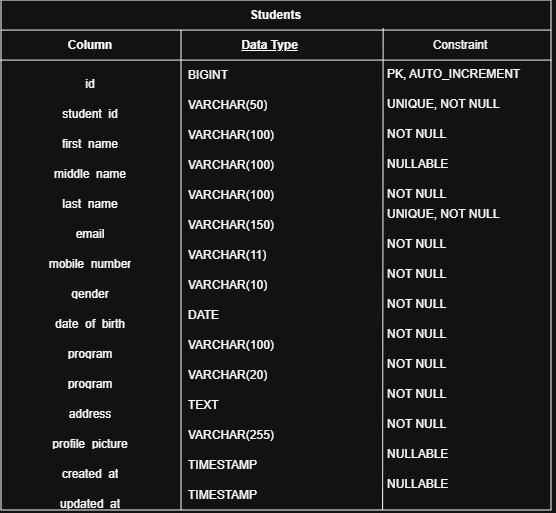

The diagram above was exported from draw.io. Its source (the exported page's mxGraphModel, read from the mxfile embedded in the PNG):
<mxGraphModel dx="858" dy="478" grid="1" gridSize="10" guides="1" tooltips="1" connect="1" arrows="1" fold="1" page="1" pageScale="1" pageWidth="850" pageHeight="1100" math="0" shadow="0" extFonts="Permanent Marker^https://fonts.googleapis.com/css?family=Permanent+Marker">
  <root>
    <mxCell id="0" />
    <mxCell id="1" parent="0" />
    <mxCell id="xg7-zyuVUNOrhCWsjbAW-1" parent="1" style="shape=table;startSize=30;container=1;collapsible=1;childLayout=tableLayout;fixedRows=1;rowLines=0;fontStyle=1;align=center;resizeLast=1;html=1;" value="Students" vertex="1">
      <mxGeometry height="510" width="550.0000000000001" x="10" y="160" as="geometry" />
    </mxCell>
    <mxCell id="xg7-zyuVUNOrhCWsjbAW-2" parent="xg7-zyuVUNOrhCWsjbAW-1" style="shape=tableRow;horizontal=0;startSize=0;swimlaneHead=0;swimlaneBody=0;fillColor=none;collapsible=0;dropTarget=0;points=[[0,0.5],[1,0.5]];portConstraint=eastwest;top=0;left=0;right=0;bottom=1;" value="" vertex="1">
      <mxGeometry height="30" width="550.0000000000001" y="30" as="geometry" />
    </mxCell>
    <mxCell id="xg7-zyuVUNOrhCWsjbAW-3" parent="xg7-zyuVUNOrhCWsjbAW-2" style="shape=partialRectangle;connectable=0;fillColor=none;top=0;left=0;bottom=0;right=0;fontStyle=1;overflow=hidden;whiteSpace=wrap;html=1;" value="Column" vertex="1">
      <mxGeometry height="30" width="180.0000000000001" as="geometry">
        <mxRectangle height="30" width="180.0000000000001" as="alternateBounds" />
      </mxGeometry>
    </mxCell>
    <mxCell id="xg7-zyuVUNOrhCWsjbAW-4" parent="xg7-zyuVUNOrhCWsjbAW-2" style="shape=partialRectangle;connectable=0;fillColor=none;top=0;left=0;bottom=0;right=0;align=left;spacingLeft=6;fontStyle=5;overflow=hidden;whiteSpace=wrap;html=1;" value="&lt;span style=&quot;white-space: pre;&quot;&gt;&#09;&lt;/span&gt;&lt;span style=&quot;white-space: pre;&quot;&gt;&#09;&lt;/span&gt;Data Type&lt;span style=&quot;white-space: pre;&quot;&gt;&#09;&lt;/span&gt;" vertex="1">
      <mxGeometry height="30" width="370" x="180.0000000000001" as="geometry">
        <mxRectangle height="30" width="370" as="alternateBounds" />
      </mxGeometry>
    </mxCell>
    <mxCell id="xg7-zyuVUNOrhCWsjbAW-5" parent="xg7-zyuVUNOrhCWsjbAW-1" style="shape=tableRow;horizontal=0;startSize=0;swimlaneHead=0;swimlaneBody=0;fillColor=none;collapsible=0;dropTarget=0;points=[[0,0.5],[1,0.5]];portConstraint=eastwest;top=0;left=0;right=0;bottom=0;" value="" vertex="1">
      <mxGeometry height="30" width="550.0000000000001" y="60" as="geometry" />
    </mxCell>
    <mxCell id="xg7-zyuVUNOrhCWsjbAW-6" parent="xg7-zyuVUNOrhCWsjbAW-5" style="shape=partialRectangle;connectable=0;fillColor=none;top=0;left=0;bottom=0;right=0;editable=1;overflow=hidden;whiteSpace=wrap;html=1;" value="&#10;id  &#10;&#10;" vertex="1">
      <mxGeometry height="30" width="180.0000000000001" as="geometry">
        <mxRectangle height="30" width="180.0000000000001" as="alternateBounds" />
      </mxGeometry>
    </mxCell>
    <mxCell id="xg7-zyuVUNOrhCWsjbAW-7" parent="xg7-zyuVUNOrhCWsjbAW-5" style="shape=partialRectangle;connectable=0;fillColor=none;top=0;left=0;bottom=0;right=0;align=left;spacingLeft=6;overflow=hidden;whiteSpace=wrap;html=1;" value="&lt;div style=&quot;&quot;&gt;&lt;span style=&quot;background-color: transparent; color: light-dark(rgb(0, 0, 0), rgb(255, 255, 255));&quot;&gt;BIGINT&lt;/span&gt;&lt;/div&gt;" vertex="1">
      <mxGeometry height="30" width="370" x="180.0000000000001" as="geometry">
        <mxRectangle height="30" width="370" as="alternateBounds" />
      </mxGeometry>
    </mxCell>
    <mxCell id="xg7-zyuVUNOrhCWsjbAW-8" parent="xg7-zyuVUNOrhCWsjbAW-1" style="shape=tableRow;horizontal=0;startSize=0;swimlaneHead=0;swimlaneBody=0;fillColor=none;collapsible=0;dropTarget=0;points=[[0,0.5],[1,0.5]];portConstraint=eastwest;top=0;left=0;right=0;bottom=0;" value="" vertex="1">
      <mxGeometry height="30" width="550.0000000000001" y="90" as="geometry" />
    </mxCell>
    <mxCell id="xg7-zyuVUNOrhCWsjbAW-9" parent="xg7-zyuVUNOrhCWsjbAW-8" style="shape=partialRectangle;connectable=0;fillColor=none;top=0;left=0;bottom=0;right=0;editable=1;overflow=hidden;whiteSpace=wrap;html=1;" value="&#10;student_id&#10;&#10;" vertex="1">
      <mxGeometry height="30" width="180.0000000000001" as="geometry">
        <mxRectangle height="30" width="180.0000000000001" as="alternateBounds" />
      </mxGeometry>
    </mxCell>
    <mxCell id="xg7-zyuVUNOrhCWsjbAW-10" parent="xg7-zyuVUNOrhCWsjbAW-8" style="shape=partialRectangle;connectable=0;fillColor=none;top=0;left=0;bottom=0;right=0;align=left;spacingLeft=6;overflow=hidden;whiteSpace=wrap;html=1;" value="VARCHAR(50)" vertex="1">
      <mxGeometry height="30" width="370" x="180.0000000000001" as="geometry">
        <mxRectangle height="30" width="370" as="alternateBounds" />
      </mxGeometry>
    </mxCell>
    <mxCell id="xg7-zyuVUNOrhCWsjbAW-11" parent="xg7-zyuVUNOrhCWsjbAW-1" style="shape=tableRow;horizontal=0;startSize=0;swimlaneHead=0;swimlaneBody=0;fillColor=none;collapsible=0;dropTarget=0;points=[[0,0.5],[1,0.5]];portConstraint=eastwest;top=0;left=0;right=0;bottom=0;" value="" vertex="1">
      <mxGeometry height="30" width="550.0000000000001" y="120" as="geometry" />
    </mxCell>
    <mxCell id="xg7-zyuVUNOrhCWsjbAW-12" parent="xg7-zyuVUNOrhCWsjbAW-11" style="shape=partialRectangle;connectable=0;fillColor=none;top=0;left=0;bottom=0;right=0;editable=1;overflow=hidden;whiteSpace=wrap;html=1;" value="&#10;first_name&#10;&#10;" vertex="1">
      <mxGeometry height="30" width="180.0000000000001" as="geometry">
        <mxRectangle height="30" width="180.0000000000001" as="alternateBounds" />
      </mxGeometry>
    </mxCell>
    <mxCell id="xg7-zyuVUNOrhCWsjbAW-13" parent="xg7-zyuVUNOrhCWsjbAW-11" style="shape=partialRectangle;connectable=0;fillColor=none;top=0;left=0;bottom=0;right=0;align=left;spacingLeft=6;overflow=hidden;whiteSpace=wrap;html=1;" value="VARCHAR(100)" vertex="1">
      <mxGeometry height="30" width="370" x="180.0000000000001" as="geometry">
        <mxRectangle height="30" width="370" as="alternateBounds" />
      </mxGeometry>
    </mxCell>
    <mxCell id="xg7-zyuVUNOrhCWsjbAW-15" parent="xg7-zyuVUNOrhCWsjbAW-1" style="shape=tableRow;horizontal=0;startSize=0;swimlaneHead=0;swimlaneBody=0;fillColor=none;collapsible=0;dropTarget=0;points=[[0,0.5],[1,0.5]];portConstraint=eastwest;top=0;left=0;right=0;bottom=0;" value="" vertex="1">
      <mxGeometry height="30" width="550.0000000000001" y="150" as="geometry" />
    </mxCell>
    <mxCell id="xg7-zyuVUNOrhCWsjbAW-16" parent="xg7-zyuVUNOrhCWsjbAW-15" style="shape=partialRectangle;connectable=0;fillColor=none;top=0;left=0;bottom=0;right=0;editable=1;overflow=hidden;whiteSpace=wrap;html=1;" value="&#10;middle_name  &#10;&#10;" vertex="1">
      <mxGeometry height="30" width="180.0000000000001" as="geometry">
        <mxRectangle height="30" width="180.0000000000001" as="alternateBounds" />
      </mxGeometry>
    </mxCell>
    <mxCell id="xg7-zyuVUNOrhCWsjbAW-17" parent="xg7-zyuVUNOrhCWsjbAW-15" style="shape=partialRectangle;connectable=0;fillColor=none;top=0;left=0;bottom=0;right=0;align=left;spacingLeft=6;overflow=hidden;whiteSpace=wrap;html=1;" value="VARCHAR(100)" vertex="1">
      <mxGeometry height="30" width="370" x="180.0000000000001" as="geometry">
        <mxRectangle height="30" width="370" as="alternateBounds" />
      </mxGeometry>
    </mxCell>
    <mxCell id="xg7-zyuVUNOrhCWsjbAW-18" parent="xg7-zyuVUNOrhCWsjbAW-1" style="shape=tableRow;horizontal=0;startSize=0;swimlaneHead=0;swimlaneBody=0;fillColor=none;collapsible=0;dropTarget=0;points=[[0,0.5],[1,0.5]];portConstraint=eastwest;top=0;left=0;right=0;bottom=0;" value="" vertex="1">
      <mxGeometry height="30" width="550.0000000000001" y="180" as="geometry" />
    </mxCell>
    <mxCell id="xg7-zyuVUNOrhCWsjbAW-19" parent="xg7-zyuVUNOrhCWsjbAW-18" style="shape=partialRectangle;connectable=0;fillColor=none;top=0;left=0;bottom=0;right=0;editable=1;overflow=hidden;whiteSpace=wrap;html=1;" value="&#10;last_name &#10;&#10;" vertex="1">
      <mxGeometry height="30" width="180.0000000000001" as="geometry">
        <mxRectangle height="30" width="180.0000000000001" as="alternateBounds" />
      </mxGeometry>
    </mxCell>
    <mxCell id="xg7-zyuVUNOrhCWsjbAW-20" parent="xg7-zyuVUNOrhCWsjbAW-18" style="shape=partialRectangle;connectable=0;fillColor=none;top=0;left=0;bottom=0;right=0;align=left;spacingLeft=6;overflow=hidden;whiteSpace=wrap;html=1;" value="VARCHAR(100)" vertex="1">
      <mxGeometry height="30" width="370" x="180.0000000000001" as="geometry">
        <mxRectangle height="30" width="370" as="alternateBounds" />
      </mxGeometry>
    </mxCell>
    <mxCell id="xg7-zyuVUNOrhCWsjbAW-21" parent="xg7-zyuVUNOrhCWsjbAW-1" style="shape=tableRow;horizontal=0;startSize=0;swimlaneHead=0;swimlaneBody=0;fillColor=none;collapsible=0;dropTarget=0;points=[[0,0.5],[1,0.5]];portConstraint=eastwest;top=0;left=0;right=0;bottom=0;" value="" vertex="1">
      <mxGeometry height="30" width="550.0000000000001" y="210" as="geometry" />
    </mxCell>
    <mxCell id="xg7-zyuVUNOrhCWsjbAW-22" parent="xg7-zyuVUNOrhCWsjbAW-21" style="shape=partialRectangle;connectable=0;fillColor=none;top=0;left=0;bottom=0;right=0;editable=1;overflow=hidden;whiteSpace=wrap;html=1;" value="&#10;email  &#10;&#10;" vertex="1">
      <mxGeometry height="30" width="180.0000000000001" as="geometry">
        <mxRectangle height="30" width="180.0000000000001" as="alternateBounds" />
      </mxGeometry>
    </mxCell>
    <mxCell id="xg7-zyuVUNOrhCWsjbAW-23" parent="xg7-zyuVUNOrhCWsjbAW-21" style="shape=partialRectangle;connectable=0;fillColor=none;top=0;left=0;bottom=0;right=0;align=left;spacingLeft=6;overflow=hidden;whiteSpace=wrap;html=1;" value="VARCHAR(150)" vertex="1">
      <mxGeometry height="30" width="370" x="180.0000000000001" as="geometry">
        <mxRectangle height="30" width="370" as="alternateBounds" />
      </mxGeometry>
    </mxCell>
    <mxCell id="xg7-zyuVUNOrhCWsjbAW-24" parent="xg7-zyuVUNOrhCWsjbAW-1" style="shape=tableRow;horizontal=0;startSize=0;swimlaneHead=0;swimlaneBody=0;fillColor=none;collapsible=0;dropTarget=0;points=[[0,0.5],[1,0.5]];portConstraint=eastwest;top=0;left=0;right=0;bottom=0;" value="" vertex="1">
      <mxGeometry height="30" width="550.0000000000001" y="240" as="geometry" />
    </mxCell>
    <mxCell id="xg7-zyuVUNOrhCWsjbAW-25" parent="xg7-zyuVUNOrhCWsjbAW-24" style="shape=partialRectangle;connectable=0;fillColor=none;top=0;left=0;bottom=0;right=0;editable=1;overflow=hidden;whiteSpace=wrap;html=1;" value="&#10;mobile_number   &#10;&#10;" vertex="1">
      <mxGeometry height="30" width="180.0000000000001" as="geometry">
        <mxRectangle height="30" width="180.0000000000001" as="alternateBounds" />
      </mxGeometry>
    </mxCell>
    <mxCell id="xg7-zyuVUNOrhCWsjbAW-26" parent="xg7-zyuVUNOrhCWsjbAW-24" style="shape=partialRectangle;connectable=0;fillColor=none;top=0;left=0;bottom=0;right=0;align=left;spacingLeft=6;overflow=hidden;whiteSpace=wrap;html=1;" value=" VARCHAR(11)" vertex="1">
      <mxGeometry height="30" width="370" x="180.0000000000001" as="geometry">
        <mxRectangle height="30" width="370" as="alternateBounds" />
      </mxGeometry>
    </mxCell>
    <mxCell id="xg7-zyuVUNOrhCWsjbAW-27" parent="xg7-zyuVUNOrhCWsjbAW-1" style="shape=tableRow;horizontal=0;startSize=0;swimlaneHead=0;swimlaneBody=0;fillColor=none;collapsible=0;dropTarget=0;points=[[0,0.5],[1,0.5]];portConstraint=eastwest;top=0;left=0;right=0;bottom=0;" value="" vertex="1">
      <mxGeometry height="30" width="550.0000000000001" y="270" as="geometry" />
    </mxCell>
    <mxCell id="xg7-zyuVUNOrhCWsjbAW-28" parent="xg7-zyuVUNOrhCWsjbAW-27" style="shape=partialRectangle;connectable=0;fillColor=none;top=0;left=0;bottom=0;right=0;editable=1;overflow=hidden;whiteSpace=wrap;html=1;" value="&#10;gender&#10;&#10;" vertex="1">
      <mxGeometry height="30" width="180.0000000000001" as="geometry">
        <mxRectangle height="30" width="180.0000000000001" as="alternateBounds" />
      </mxGeometry>
    </mxCell>
    <mxCell id="xg7-zyuVUNOrhCWsjbAW-29" parent="xg7-zyuVUNOrhCWsjbAW-27" style="shape=partialRectangle;connectable=0;fillColor=none;top=0;left=0;bottom=0;right=0;align=left;spacingLeft=6;overflow=hidden;whiteSpace=wrap;html=1;" value="VARCHAR(10)  " vertex="1">
      <mxGeometry height="30" width="370" x="180.0000000000001" as="geometry">
        <mxRectangle height="30" width="370" as="alternateBounds" />
      </mxGeometry>
    </mxCell>
    <mxCell id="xg7-zyuVUNOrhCWsjbAW-30" parent="xg7-zyuVUNOrhCWsjbAW-1" style="shape=tableRow;horizontal=0;startSize=0;swimlaneHead=0;swimlaneBody=0;fillColor=none;collapsible=0;dropTarget=0;points=[[0,0.5],[1,0.5]];portConstraint=eastwest;top=0;left=0;right=0;bottom=0;" value="" vertex="1">
      <mxGeometry height="30" width="550.0000000000001" y="300" as="geometry" />
    </mxCell>
    <mxCell id="xg7-zyuVUNOrhCWsjbAW-31" parent="xg7-zyuVUNOrhCWsjbAW-30" style="shape=partialRectangle;connectable=0;fillColor=none;top=0;left=0;bottom=0;right=0;editable=1;overflow=hidden;whiteSpace=wrap;html=1;" value="&#10;date_of_birth &#10;&#10;" vertex="1">
      <mxGeometry height="30" width="180.0000000000001" as="geometry">
        <mxRectangle height="30" width="180.0000000000001" as="alternateBounds" />
      </mxGeometry>
    </mxCell>
    <mxCell id="xg7-zyuVUNOrhCWsjbAW-32" parent="xg7-zyuVUNOrhCWsjbAW-30" style="shape=partialRectangle;connectable=0;fillColor=none;top=0;left=0;bottom=0;right=0;align=left;spacingLeft=6;overflow=hidden;whiteSpace=wrap;html=1;" value=" DATE   " vertex="1">
      <mxGeometry height="30" width="370" x="180.0000000000001" as="geometry">
        <mxRectangle height="30" width="370" as="alternateBounds" />
      </mxGeometry>
    </mxCell>
    <mxCell id="xg7-zyuVUNOrhCWsjbAW-33" parent="xg7-zyuVUNOrhCWsjbAW-1" style="shape=tableRow;horizontal=0;startSize=0;swimlaneHead=0;swimlaneBody=0;fillColor=none;collapsible=0;dropTarget=0;points=[[0,0.5],[1,0.5]];portConstraint=eastwest;top=0;left=0;right=0;bottom=0;" value="" vertex="1">
      <mxGeometry height="30" width="550.0000000000001" y="330" as="geometry" />
    </mxCell>
    <mxCell id="xg7-zyuVUNOrhCWsjbAW-34" parent="xg7-zyuVUNOrhCWsjbAW-33" style="shape=partialRectangle;connectable=0;fillColor=none;top=0;left=0;bottom=0;right=0;editable=1;overflow=hidden;whiteSpace=wrap;html=1;" value="&#10;program &#10;&#10;" vertex="1">
      <mxGeometry height="30" width="180.0000000000001" as="geometry">
        <mxRectangle height="30" width="180.0000000000001" as="alternateBounds" />
      </mxGeometry>
    </mxCell>
    <mxCell id="xg7-zyuVUNOrhCWsjbAW-35" parent="xg7-zyuVUNOrhCWsjbAW-33" style="shape=partialRectangle;connectable=0;fillColor=none;top=0;left=0;bottom=0;right=0;align=left;spacingLeft=6;overflow=hidden;whiteSpace=wrap;html=1;" value=" VARCHAR(100)" vertex="1">
      <mxGeometry height="30" width="370" x="180.0000000000001" as="geometry">
        <mxRectangle height="30" width="370" as="alternateBounds" />
      </mxGeometry>
    </mxCell>
    <mxCell id="xg7-zyuVUNOrhCWsjbAW-36" parent="xg7-zyuVUNOrhCWsjbAW-1" style="shape=tableRow;horizontal=0;startSize=0;swimlaneHead=0;swimlaneBody=0;fillColor=none;collapsible=0;dropTarget=0;points=[[0,0.5],[1,0.5]];portConstraint=eastwest;top=0;left=0;right=0;bottom=0;" value="" vertex="1">
      <mxGeometry height="30" width="550.0000000000001" y="360" as="geometry" />
    </mxCell>
    <mxCell id="xg7-zyuVUNOrhCWsjbAW-37" parent="xg7-zyuVUNOrhCWsjbAW-36" style="shape=partialRectangle;connectable=0;fillColor=none;top=0;left=0;bottom=0;right=0;editable=1;overflow=hidden;whiteSpace=wrap;html=1;" value="&#10;program &#10;&#10;" vertex="1">
      <mxGeometry height="30" width="180.0000000000001" as="geometry">
        <mxRectangle height="30" width="180.0000000000001" as="alternateBounds" />
      </mxGeometry>
    </mxCell>
    <mxCell id="xg7-zyuVUNOrhCWsjbAW-38" parent="xg7-zyuVUNOrhCWsjbAW-36" style="shape=partialRectangle;connectable=0;fillColor=none;top=0;left=0;bottom=0;right=0;align=left;spacingLeft=6;overflow=hidden;whiteSpace=wrap;html=1;" value="VARCHAR(20) " vertex="1">
      <mxGeometry height="30" width="370" x="180.0000000000001" as="geometry">
        <mxRectangle height="30" width="370" as="alternateBounds" />
      </mxGeometry>
    </mxCell>
    <mxCell id="xg7-zyuVUNOrhCWsjbAW-39" parent="xg7-zyuVUNOrhCWsjbAW-1" style="shape=tableRow;horizontal=0;startSize=0;swimlaneHead=0;swimlaneBody=0;fillColor=none;collapsible=0;dropTarget=0;points=[[0,0.5],[1,0.5]];portConstraint=eastwest;top=0;left=0;right=0;bottom=0;" value="" vertex="1">
      <mxGeometry height="30" width="550.0000000000001" y="390" as="geometry" />
    </mxCell>
    <mxCell id="xg7-zyuVUNOrhCWsjbAW-40" parent="xg7-zyuVUNOrhCWsjbAW-39" style="shape=partialRectangle;connectable=0;fillColor=none;top=0;left=0;bottom=0;right=0;editable=1;overflow=hidden;whiteSpace=wrap;html=1;" value="&#10;address &#10;&#10;" vertex="1">
      <mxGeometry height="30" width="180.0000000000001" as="geometry">
        <mxRectangle height="30" width="180.0000000000001" as="alternateBounds" />
      </mxGeometry>
    </mxCell>
    <mxCell id="xg7-zyuVUNOrhCWsjbAW-41" parent="xg7-zyuVUNOrhCWsjbAW-39" style="shape=partialRectangle;connectable=0;fillColor=none;top=0;left=0;bottom=0;right=0;align=left;spacingLeft=6;overflow=hidden;whiteSpace=wrap;html=1;" value=" TEXT " vertex="1">
      <mxGeometry height="30" width="370" x="180.0000000000001" as="geometry">
        <mxRectangle height="30" width="370" as="alternateBounds" />
      </mxGeometry>
    </mxCell>
    <mxCell id="xg7-zyuVUNOrhCWsjbAW-42" parent="xg7-zyuVUNOrhCWsjbAW-1" style="shape=tableRow;horizontal=0;startSize=0;swimlaneHead=0;swimlaneBody=0;fillColor=none;collapsible=0;dropTarget=0;points=[[0,0.5],[1,0.5]];portConstraint=eastwest;top=0;left=0;right=0;bottom=0;" value="" vertex="1">
      <mxGeometry height="30" width="550.0000000000001" y="420" as="geometry" />
    </mxCell>
    <mxCell id="xg7-zyuVUNOrhCWsjbAW-43" parent="xg7-zyuVUNOrhCWsjbAW-42" style="shape=partialRectangle;connectable=0;fillColor=none;top=0;left=0;bottom=0;right=0;editable=1;overflow=hidden;whiteSpace=wrap;html=1;" value="&#10;profile_picture&#10;&#10;" vertex="1">
      <mxGeometry height="30" width="180.0000000000001" as="geometry">
        <mxRectangle height="30" width="180.0000000000001" as="alternateBounds" />
      </mxGeometry>
    </mxCell>
    <mxCell id="xg7-zyuVUNOrhCWsjbAW-44" parent="xg7-zyuVUNOrhCWsjbAW-42" style="shape=partialRectangle;connectable=0;fillColor=none;top=0;left=0;bottom=0;right=0;align=left;spacingLeft=6;overflow=hidden;whiteSpace=wrap;html=1;" value="VARCHAR(255)" vertex="1">
      <mxGeometry height="30" width="370" x="180.0000000000001" as="geometry">
        <mxRectangle height="30" width="370" as="alternateBounds" />
      </mxGeometry>
    </mxCell>
    <mxCell id="xg7-zyuVUNOrhCWsjbAW-45" parent="xg7-zyuVUNOrhCWsjbAW-1" style="shape=tableRow;horizontal=0;startSize=0;swimlaneHead=0;swimlaneBody=0;fillColor=none;collapsible=0;dropTarget=0;points=[[0,0.5],[1,0.5]];portConstraint=eastwest;top=0;left=0;right=0;bottom=0;" value="" vertex="1">
      <mxGeometry height="30" width="550.0000000000001" y="450" as="geometry" />
    </mxCell>
    <mxCell id="xg7-zyuVUNOrhCWsjbAW-46" parent="xg7-zyuVUNOrhCWsjbAW-45" style="shape=partialRectangle;connectable=0;fillColor=none;top=0;left=0;bottom=0;right=0;editable=1;overflow=hidden;whiteSpace=wrap;html=1;" value="&#10;created_at&#10;&#10;" vertex="1">
      <mxGeometry height="30" width="180.0000000000001" as="geometry">
        <mxRectangle height="30" width="180.0000000000001" as="alternateBounds" />
      </mxGeometry>
    </mxCell>
    <mxCell id="xg7-zyuVUNOrhCWsjbAW-47" parent="xg7-zyuVUNOrhCWsjbAW-45" style="shape=partialRectangle;connectable=0;fillColor=none;top=0;left=0;bottom=0;right=0;align=left;spacingLeft=6;overflow=hidden;whiteSpace=wrap;html=1;" value=" TIMESTAMP " vertex="1">
      <mxGeometry height="30" width="370" x="180.0000000000001" as="geometry">
        <mxRectangle height="30" width="370" as="alternateBounds" />
      </mxGeometry>
    </mxCell>
    <mxCell id="xg7-zyuVUNOrhCWsjbAW-48" parent="xg7-zyuVUNOrhCWsjbAW-1" style="shape=tableRow;horizontal=0;startSize=0;swimlaneHead=0;swimlaneBody=0;fillColor=none;collapsible=0;dropTarget=0;points=[[0,0.5],[1,0.5]];portConstraint=eastwest;top=0;left=0;right=0;bottom=0;" value="" vertex="1">
      <mxGeometry height="30" width="550.0000000000001" y="480" as="geometry" />
    </mxCell>
    <mxCell id="xg7-zyuVUNOrhCWsjbAW-49" parent="xg7-zyuVUNOrhCWsjbAW-48" style="shape=partialRectangle;connectable=0;fillColor=none;top=0;left=0;bottom=0;right=0;editable=1;overflow=hidden;whiteSpace=wrap;html=1;" value="&#10;updated_at &#10;&#10;" vertex="1">
      <mxGeometry height="30" width="180.0000000000001" as="geometry">
        <mxRectangle height="30" width="180.0000000000001" as="alternateBounds" />
      </mxGeometry>
    </mxCell>
    <mxCell id="xg7-zyuVUNOrhCWsjbAW-50" parent="xg7-zyuVUNOrhCWsjbAW-48" style="shape=partialRectangle;connectable=0;fillColor=none;top=0;left=0;bottom=0;right=0;align=left;spacingLeft=6;overflow=hidden;whiteSpace=wrap;html=1;" value=" TIMESTAMP " vertex="1">
      <mxGeometry height="30" width="370" x="180.0000000000001" as="geometry">
        <mxRectangle height="30" width="370" as="alternateBounds" />
      </mxGeometry>
    </mxCell>
    <mxCell id="xg7-zyuVUNOrhCWsjbAW-14" edge="1" parent="xg7-zyuVUNOrhCWsjbAW-1" source="xg7-zyuVUNOrhCWsjbAW-48" style="endArrow=none;html=1;rounded=0;entryX=0.695;entryY=-0.06;entryDx=0;entryDy=0;entryPerimeter=0;exitX=0.694;exitY=0.993;exitDx=0;exitDy=0;exitPerimeter=0;" target="xg7-zyuVUNOrhCWsjbAW-2" value="">
      <mxGeometry height="50" relative="1" width="50" as="geometry">
        <mxPoint x="430" y="810" as="sourcePoint" />
        <mxPoint x="340" y="130" as="targetPoint" />
      </mxGeometry>
    </mxCell>
    <mxCell id="xg7-zyuVUNOrhCWsjbAW-52" parent="1" style="text;html=1;whiteSpace=wrap;strokeColor=none;fillColor=none;align=center;verticalAlign=middle;rounded=0;" value="Constraint" vertex="1">
      <mxGeometry height="30" width="60" x="440" y="190" as="geometry" />
    </mxCell>
    <mxCell id="xg7-zyuVUNOrhCWsjbAW-53" parent="1" style="text;whiteSpace=wrap;html=1;" value="PK, AUTO_INCREMENT" vertex="1">
      <mxGeometry height="40" width="170" x="395" y="220" as="geometry" />
    </mxCell>
    <mxCell id="xg7-zyuVUNOrhCWsjbAW-54" parent="1" style="text;whiteSpace=wrap;html=1;" value="UNIQUE, NOT NULL" vertex="1">
      <mxGeometry height="40" width="150" x="395" y="250" as="geometry" />
    </mxCell>
    <mxCell id="xg7-zyuVUNOrhCWsjbAW-55" parent="1" style="text;whiteSpace=wrap;html=1;" value="NOT NULL" vertex="1">
      <mxGeometry height="40" width="90" x="395" y="280" as="geometry" />
    </mxCell>
    <mxCell id="xg7-zyuVUNOrhCWsjbAW-56" parent="1" style="text;whiteSpace=wrap;html=1;" value="NULLABLE" vertex="1">
      <mxGeometry height="40" width="90" x="395" y="310" as="geometry" />
    </mxCell>
    <mxCell id="xg7-zyuVUNOrhCWsjbAW-57" parent="1" style="text;whiteSpace=wrap;html=1;" value="NOT NULL" vertex="1">
      <mxGeometry height="40" width="90" x="395" y="340" as="geometry" />
    </mxCell>
    <mxCell id="xg7-zyuVUNOrhCWsjbAW-58" parent="1" style="text;whiteSpace=wrap;html=1;" value="UNIQUE, NOT NULL" vertex="1">
      <mxGeometry height="40" width="150" x="395" y="360" as="geometry" />
    </mxCell>
    <mxCell id="xg7-zyuVUNOrhCWsjbAW-59" parent="1" style="text;whiteSpace=wrap;html=1;" value="NOT NULL" vertex="1">
      <mxGeometry height="40" width="90" x="395" y="390" as="geometry" />
    </mxCell>
    <mxCell id="xg7-zyuVUNOrhCWsjbAW-60" parent="1" style="text;whiteSpace=wrap;html=1;" value="NOT NULL" vertex="1">
      <mxGeometry height="40" width="90" x="395" y="420" as="geometry" />
    </mxCell>
    <mxCell id="xg7-zyuVUNOrhCWsjbAW-61" parent="1" style="text;whiteSpace=wrap;html=1;" value="NOT NULL" vertex="1">
      <mxGeometry height="40" width="90" x="395" y="450" as="geometry" />
    </mxCell>
    <mxCell id="xg7-zyuVUNOrhCWsjbAW-62" parent="1" style="text;whiteSpace=wrap;html=1;" value="NOT NULL" vertex="1">
      <mxGeometry height="40" width="90" x="395" y="480" as="geometry" />
    </mxCell>
    <mxCell id="xg7-zyuVUNOrhCWsjbAW-64" parent="1" style="text;whiteSpace=wrap;html=1;" value="NOT NULL" vertex="1">
      <mxGeometry height="40" width="90" x="395" y="510" as="geometry" />
    </mxCell>
    <mxCell id="xg7-zyuVUNOrhCWsjbAW-65" parent="1" style="text;whiteSpace=wrap;html=1;" value="NOT NULL" vertex="1">
      <mxGeometry height="40" width="90" x="395" y="540" as="geometry" />
    </mxCell>
    <mxCell id="xg7-zyuVUNOrhCWsjbAW-66" parent="1" style="text;whiteSpace=wrap;html=1;" value="NOT NULL" vertex="1">
      <mxGeometry height="40" width="90" x="395" y="570" as="geometry" />
    </mxCell>
    <mxCell id="xg7-zyuVUNOrhCWsjbAW-67" parent="1" style="text;whiteSpace=wrap;html=1;" value="NULLABLE" vertex="1">
      <mxGeometry height="40" width="90" x="395" y="600" as="geometry" />
    </mxCell>
    <mxCell id="xg7-zyuVUNOrhCWsjbAW-68" parent="1" style="text;whiteSpace=wrap;html=1;" value="NULLABLE" vertex="1">
      <mxGeometry height="40" width="90" x="395" y="630" as="geometry" />
    </mxCell>
  </root>
</mxGraphModel>